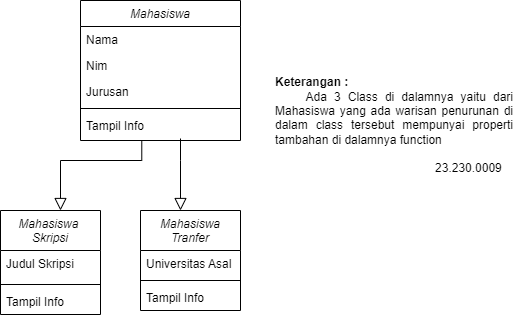

The diagram above was exported from draw.io. Its source (the exported page's mxGraphModel, read from the mxfile embedded in the PNG):
<mxGraphModel dx="933" dy="383" grid="1" gridSize="10" guides="1" tooltips="1" connect="1" arrows="1" fold="1" page="1" pageScale="1" pageWidth="827" pageHeight="1169" math="0" shadow="0">
  <root>
    <mxCell id="WIyWlLk6GJQsqaUBKTNV-0" />
    <mxCell id="WIyWlLk6GJQsqaUBKTNV-1" parent="WIyWlLk6GJQsqaUBKTNV-0" />
    <mxCell id="zkfFHV4jXpPFQw0GAbJ--0" value="Mahasiswa" style="swimlane;fontStyle=2;align=center;verticalAlign=top;childLayout=stackLayout;horizontal=1;startSize=26;horizontalStack=0;resizeParent=1;resizeLast=0;collapsible=1;marginBottom=0;rounded=0;shadow=0;strokeWidth=1;" parent="WIyWlLk6GJQsqaUBKTNV-1" vertex="1">
      <mxGeometry x="220" y="120" width="160" height="140" as="geometry">
        <mxRectangle x="230" y="140" width="160" height="26" as="alternateBounds" />
      </mxGeometry>
    </mxCell>
    <mxCell id="zkfFHV4jXpPFQw0GAbJ--1" value="Nama" style="text;align=left;verticalAlign=top;spacingLeft=4;spacingRight=4;overflow=hidden;rotatable=0;points=[[0,0.5],[1,0.5]];portConstraint=eastwest;" parent="zkfFHV4jXpPFQw0GAbJ--0" vertex="1">
      <mxGeometry y="26" width="160" height="26" as="geometry" />
    </mxCell>
    <mxCell id="zkfFHV4jXpPFQw0GAbJ--2" value="Nim" style="text;align=left;verticalAlign=top;spacingLeft=4;spacingRight=4;overflow=hidden;rotatable=0;points=[[0,0.5],[1,0.5]];portConstraint=eastwest;rounded=0;shadow=0;html=0;" parent="zkfFHV4jXpPFQw0GAbJ--0" vertex="1">
      <mxGeometry y="52" width="160" height="26" as="geometry" />
    </mxCell>
    <mxCell id="zkfFHV4jXpPFQw0GAbJ--3" value="Jurusan" style="text;align=left;verticalAlign=top;spacingLeft=4;spacingRight=4;overflow=hidden;rotatable=0;points=[[0,0.5],[1,0.5]];portConstraint=eastwest;rounded=0;shadow=0;html=0;" parent="zkfFHV4jXpPFQw0GAbJ--0" vertex="1">
      <mxGeometry y="78" width="160" height="26" as="geometry" />
    </mxCell>
    <mxCell id="zkfFHV4jXpPFQw0GAbJ--4" value="" style="line;html=1;strokeWidth=1;align=left;verticalAlign=middle;spacingTop=-1;spacingLeft=3;spacingRight=3;rotatable=0;labelPosition=right;points=[];portConstraint=eastwest;" parent="zkfFHV4jXpPFQw0GAbJ--0" vertex="1">
      <mxGeometry y="104" width="160" height="8" as="geometry" />
    </mxCell>
    <mxCell id="zkfFHV4jXpPFQw0GAbJ--5" value="Tampil Info" style="text;align=left;verticalAlign=top;spacingLeft=4;spacingRight=4;overflow=hidden;rotatable=0;points=[[0,0.5],[1,0.5]];portConstraint=eastwest;" parent="zkfFHV4jXpPFQw0GAbJ--0" vertex="1">
      <mxGeometry y="112" width="160" height="26" as="geometry" />
    </mxCell>
    <mxCell id="8ILCpWAi7yGLuCjGfFPq-4" value="&lt;div style=&quot;text-align: left;&quot;&gt;&lt;font style=&quot;vertical-align: inherit;&quot;&gt;&lt;font style=&quot;vertical-align: inherit;&quot;&gt;&lt;b&gt;&lt;font style=&quot;vertical-align: inherit;&quot;&gt;&lt;font style=&quot;vertical-align: inherit;&quot;&gt;&lt;font style=&quot;vertical-align: inherit;&quot;&gt;&lt;font style=&quot;vertical-align: inherit;&quot;&gt;&lt;font style=&quot;vertical-align: inherit;&quot;&gt;&lt;font style=&quot;vertical-align: inherit;&quot;&gt;Keterangan :&amp;nbsp;&lt;/font&gt;&lt;/font&gt;&lt;/font&gt;&lt;/font&gt;&lt;/font&gt;&lt;/font&gt;&lt;/b&gt;&lt;/font&gt;&lt;/font&gt;&lt;/div&gt;&lt;font style=&quot;vertical-align: inherit;&quot;&gt;&lt;div style=&quot;text-align: justify;&quot;&gt;&lt;span style=&quot;background-color: initial;&quot;&gt;&lt;font style=&quot;vertical-align: inherit;&quot;&gt;&lt;font style=&quot;vertical-align: inherit;&quot;&gt;&lt;font style=&quot;vertical-align: inherit;&quot;&gt;&lt;font style=&quot;vertical-align: inherit;&quot;&gt;&lt;span style=&quot;white-space: pre;&quot;&gt;&#09;&lt;/span&gt;&lt;font style=&quot;vertical-align: inherit;&quot;&gt;&lt;font style=&quot;vertical-align: inherit;&quot;&gt;&lt;font style=&quot;vertical-align: inherit;&quot;&gt;&lt;font style=&quot;vertical-align: inherit;&quot;&gt;Ada 3 Class di dalamnya yaitu dari Mahasiswa yang ada warisan penurunan di dalam class tersebut mempunyai properti tambahan di dalamnya function&lt;/font&gt;&lt;/font&gt;&lt;/font&gt;&lt;/font&gt;&lt;/font&gt;&lt;/font&gt;&lt;/font&gt;&lt;/font&gt;&lt;/span&gt;&lt;/div&gt;&lt;div style=&quot;text-align: justify;&quot;&gt;&lt;span style=&quot;background-color: initial;&quot;&gt;&lt;font style=&quot;vertical-align: inherit;&quot;&gt;&lt;font style=&quot;vertical-align: inherit;&quot;&gt;&lt;font style=&quot;vertical-align: inherit;&quot;&gt;&lt;font style=&quot;vertical-align: inherit;&quot;&gt;&lt;font style=&quot;vertical-align: inherit;&quot;&gt;&lt;font style=&quot;vertical-align: inherit;&quot;&gt;&lt;br&gt;&lt;/font&gt;&lt;/font&gt;&lt;/font&gt;&lt;/font&gt;&lt;/font&gt;&lt;/font&gt;&lt;/span&gt;&lt;/div&gt;&lt;div style=&quot;text-align: justify;&quot;&gt;&lt;span style=&quot;background-color: initial;&quot;&gt;&lt;font style=&quot;vertical-align: inherit;&quot;&gt;&lt;font style=&quot;vertical-align: inherit;&quot;&gt;&lt;font style=&quot;vertical-align: inherit;&quot;&gt;&lt;font style=&quot;vertical-align: inherit;&quot;&gt;&lt;font style=&quot;vertical-align: inherit;&quot;&gt;&lt;font style=&quot;vertical-align: inherit;&quot;&gt;&lt;font style=&quot;vertical-align: inherit;&quot;&gt;&lt;font style=&quot;vertical-align: inherit;&quot;&gt;&lt;span style=&quot;white-space: pre;&quot;&gt;&#09;&lt;/span&gt;&lt;span style=&quot;white-space: pre;&quot;&gt;&#09;&lt;/span&gt;&lt;span style=&quot;white-space: pre;&quot;&gt;&#09;&lt;/span&gt;&lt;span style=&quot;white-space: pre;&quot;&gt;&#09;&lt;/span&gt;&lt;span style=&quot;white-space: pre;&quot;&gt;&#09;&lt;/span&gt;&lt;span style=&quot;white-space: pre;&quot;&gt;&#09;&lt;/span&gt;&lt;font style=&quot;vertical-align: inherit;&quot;&gt;&lt;font style=&quot;vertical-align: inherit;&quot;&gt;23.230.0009&lt;/font&gt;&lt;/font&gt;&lt;/font&gt;&lt;/font&gt;&lt;/font&gt;&lt;/font&gt;&lt;/font&gt;&lt;/font&gt;&lt;/font&gt;&lt;/font&gt;&lt;/span&gt;&lt;/div&gt;&lt;/font&gt;" style="text;html=1;align=center;verticalAlign=middle;whiteSpace=wrap;rounded=0;" parent="WIyWlLk6GJQsqaUBKTNV-1" vertex="1">
      <mxGeometry x="414" y="170" width="240" height="150" as="geometry" />
    </mxCell>
    <mxCell id="tYMF9R2rw4mwnuyLOjS7-0" value="Mahasiswa &#10;Skripsi" style="swimlane;fontStyle=2;align=center;verticalAlign=top;childLayout=stackLayout;horizontal=1;startSize=40;horizontalStack=0;resizeParent=1;resizeLast=0;collapsible=1;marginBottom=0;rounded=0;shadow=0;strokeWidth=1;" vertex="1" parent="WIyWlLk6GJQsqaUBKTNV-1">
      <mxGeometry x="140" y="330" width="100" height="104" as="geometry">
        <mxRectangle x="230" y="140" width="160" height="26" as="alternateBounds" />
      </mxGeometry>
    </mxCell>
    <mxCell id="tYMF9R2rw4mwnuyLOjS7-1" value="Judul Skripsi" style="text;align=left;verticalAlign=top;spacingLeft=4;spacingRight=4;overflow=hidden;rotatable=0;points=[[0,0.5],[1,0.5]];portConstraint=eastwest;" vertex="1" parent="tYMF9R2rw4mwnuyLOjS7-0">
      <mxGeometry y="40" width="100" height="30" as="geometry" />
    </mxCell>
    <mxCell id="tYMF9R2rw4mwnuyLOjS7-2" value="" style="line;html=1;strokeWidth=1;align=left;verticalAlign=middle;spacingTop=-1;spacingLeft=3;spacingRight=3;rotatable=0;labelPosition=right;points=[];portConstraint=eastwest;" vertex="1" parent="tYMF9R2rw4mwnuyLOjS7-0">
      <mxGeometry y="70" width="100" height="8" as="geometry" />
    </mxCell>
    <mxCell id="tYMF9R2rw4mwnuyLOjS7-3" value="Tampil Info" style="text;align=left;verticalAlign=top;spacingLeft=4;spacingRight=4;overflow=hidden;rotatable=0;points=[[0,0.5],[1,0.5]];portConstraint=eastwest;" vertex="1" parent="tYMF9R2rw4mwnuyLOjS7-0">
      <mxGeometry y="78" width="100" height="26" as="geometry" />
    </mxCell>
    <mxCell id="tYMF9R2rw4mwnuyLOjS7-4" value="Mahasiswa&#10;Tranfer" style="swimlane;fontStyle=2;align=center;verticalAlign=top;childLayout=stackLayout;horizontal=1;startSize=40;horizontalStack=0;resizeParent=1;resizeLast=0;collapsible=1;marginBottom=0;rounded=0;shadow=0;strokeWidth=1;" vertex="1" parent="WIyWlLk6GJQsqaUBKTNV-1">
      <mxGeometry x="280" y="330" width="100" height="100" as="geometry">
        <mxRectangle x="230" y="140" width="160" height="26" as="alternateBounds" />
      </mxGeometry>
    </mxCell>
    <mxCell id="tYMF9R2rw4mwnuyLOjS7-5" value="Universitas Asal" style="text;align=left;verticalAlign=top;spacingLeft=4;spacingRight=4;overflow=hidden;rotatable=0;points=[[0,0.5],[1,0.5]];portConstraint=eastwest;" vertex="1" parent="tYMF9R2rw4mwnuyLOjS7-4">
      <mxGeometry y="40" width="100" height="26" as="geometry" />
    </mxCell>
    <mxCell id="tYMF9R2rw4mwnuyLOjS7-6" value="" style="line;html=1;strokeWidth=1;align=left;verticalAlign=middle;spacingTop=-1;spacingLeft=3;spacingRight=3;rotatable=0;labelPosition=right;points=[];portConstraint=eastwest;" vertex="1" parent="tYMF9R2rw4mwnuyLOjS7-4">
      <mxGeometry y="66" width="100" height="8" as="geometry" />
    </mxCell>
    <mxCell id="tYMF9R2rw4mwnuyLOjS7-7" value="Tampil Info" style="text;align=left;verticalAlign=top;spacingLeft=4;spacingRight=4;overflow=hidden;rotatable=0;points=[[0,0.5],[1,0.5]];portConstraint=eastwest;" vertex="1" parent="tYMF9R2rw4mwnuyLOjS7-4">
      <mxGeometry y="74" width="100" height="26" as="geometry" />
    </mxCell>
    <mxCell id="tYMF9R2rw4mwnuyLOjS7-8" value="" style="endArrow=block;endSize=10;endFill=0;shadow=0;strokeWidth=1;rounded=0;curved=0;edgeStyle=elbowEdgeStyle;elbow=vertical;exitX=0.383;exitY=1.077;exitDx=0;exitDy=0;exitPerimeter=0;" edge="1" parent="WIyWlLk6GJQsqaUBKTNV-1" source="zkfFHV4jXpPFQw0GAbJ--5" target="tYMF9R2rw4mwnuyLOjS7-0">
      <mxGeometry width="160" relative="1" as="geometry">
        <mxPoint x="370" y="500" as="sourcePoint" />
        <mxPoint x="250" y="460" as="targetPoint" />
        <Array as="points">
          <mxPoint x="200" y="280" />
        </Array>
      </mxGeometry>
    </mxCell>
    <mxCell id="tYMF9R2rw4mwnuyLOjS7-9" value="" style="endArrow=block;endSize=10;endFill=0;shadow=0;strokeWidth=1;rounded=0;curved=0;edgeStyle=elbowEdgeStyle;elbow=vertical;" edge="1" parent="WIyWlLk6GJQsqaUBKTNV-1" source="zkfFHV4jXpPFQw0GAbJ--5" target="tYMF9R2rw4mwnuyLOjS7-4">
      <mxGeometry width="160" relative="1" as="geometry">
        <mxPoint x="303" y="269" as="sourcePoint" />
        <mxPoint x="210" y="340" as="targetPoint" />
        <Array as="points">
          <mxPoint x="320" y="280" />
        </Array>
      </mxGeometry>
    </mxCell>
  </root>
</mxGraphModel>